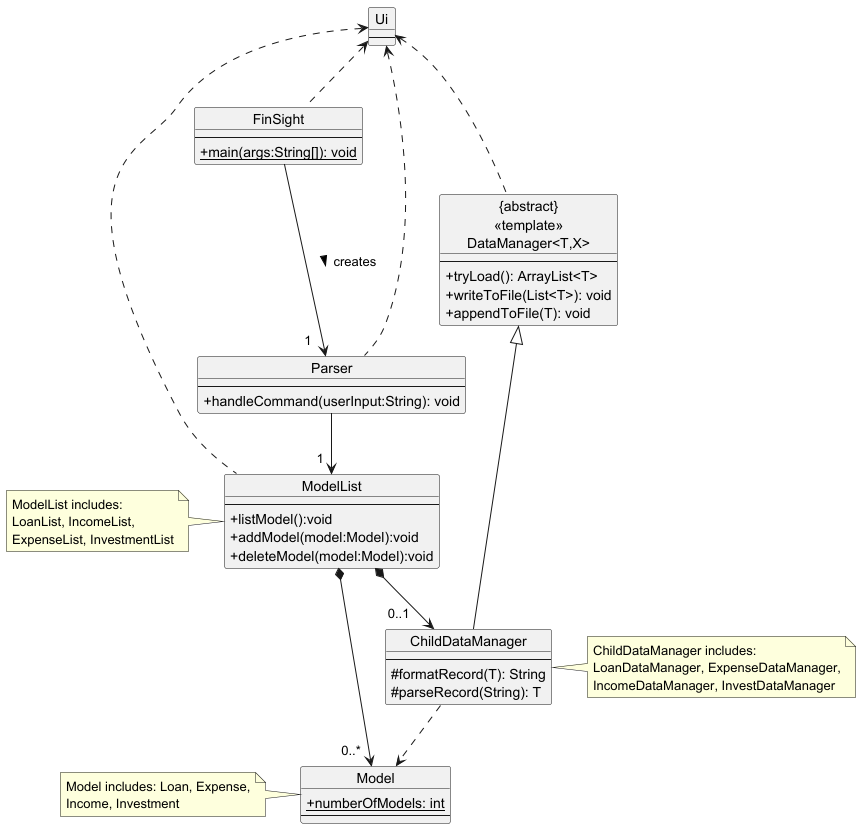

The diagram above was rendered by PlantUML. Its source (embedded in the PNG):
@startuml

skinparam classAttributeIconSize 0

object FinSight {
--
+{static}main(args:String[]): void
}
object Parser {
--
+ handleCommand(userInput:String): void
}
object "ModelList" as List {
--
+ listModel():void
+ addModel(model:Model):void
+ deleteModel(model:Model):void
}
object Model {
+{static}numberOfModels: int
--
}
object "{abstract}\n<<template>>\nDataManager<T,X>" as DM {
--
+ tryLoad(): ArrayList<T>
+ writeToFile(List<T>): void
+ appendToFile(T): void
}
object "ChildDataManager" as CDM {
--
#formatRecord(T): String
#parseRecord(String): T
}
object Ui {
--
}

FinSight --> "1   " Parser : > creates
Parser --> "1  " List
List *--> "0..*  " Model
List *--> "0..1    " CDM
DM <|-- CDM
CDM ..> Model

Ui <.. FinSight
Ui <.. Parser
Ui <.. List
Ui <.. DM

note right of CDM:ChildDataManager includes:\nLoanDataManager, ExpenseDataManager,\nIncomeDataManager, InvestDataManager

note left of List: ModelList includes:\nLoanList, IncomeList,\nExpenseList, InvestmentList

note left of Model:Model includes: Loan, Expense,\nIncome, Investment
@enduml